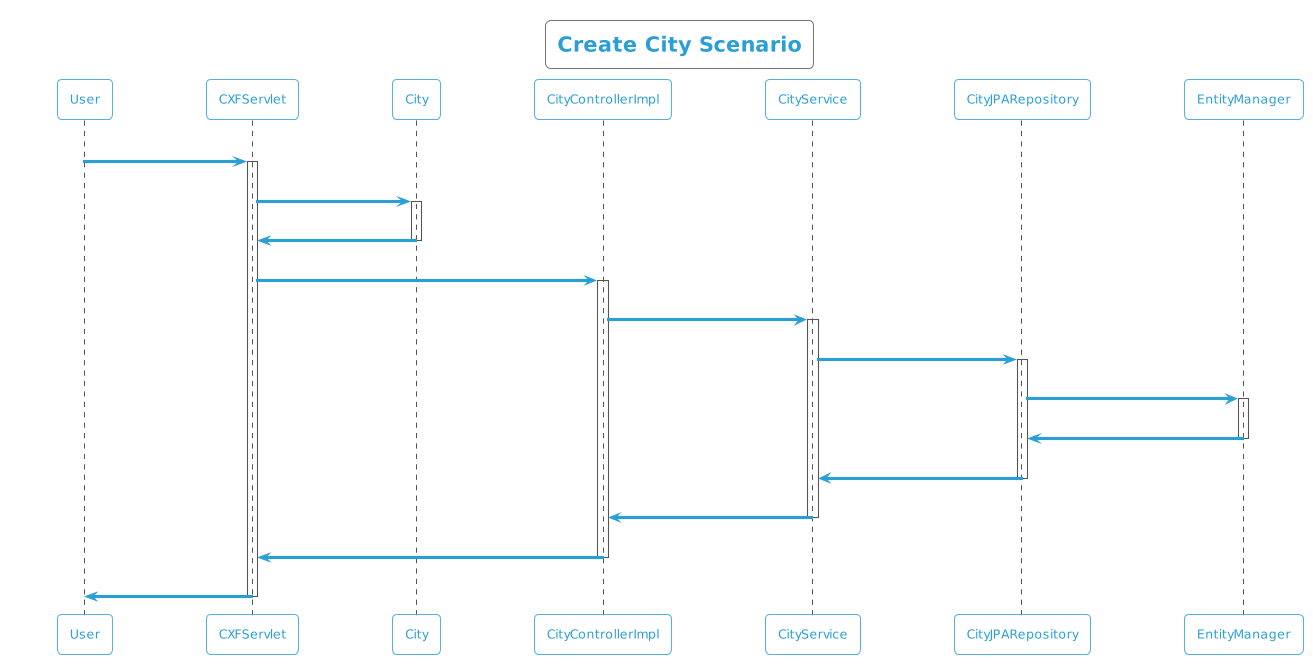

The diagram above was rendered by PlantUML. Its source (embedded in the PNG):
@startuml
!theme cyborg-outline
title Create City Scenario
participant User
User -> CXFServlet: POST, City
activate CXFServlet
CXFServlet -> City: << create >>
activate City
City -> CXFServlet: << instance >>
deactivate City
CXFServlet -> CityControllerImpl: create(:City)
activate CityControllerImpl
CityControllerImpl -> CityService: create(:City)
activate CityService
CityService -> CityJPARepository: create(:City)
activate CityJPARepository
CityJPARepository -> EntityManager: save(:City)
activate EntityManager
EntityManager -> CityJPARepository: << persisted City >>
deactivate EntityManager
CityJPARepository -> CityService: << persisted City >>
deactivate CityJPARepository
CityService -> CityControllerImpl: << persisted City >>
deactivate CityService
CityControllerImpl -> CXFServlet: << persisted City >>
deactivate CityControllerImpl
CXFServlet -> User: marshalled City XML
deactivate CXFServlet
@enduml